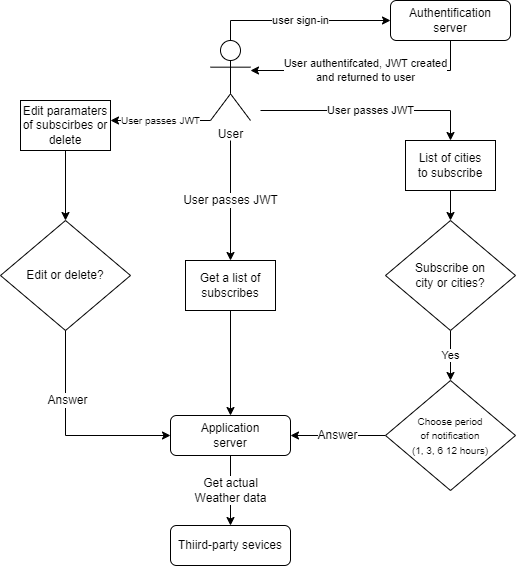

The diagram above was exported from draw.io. Its source (the exported page's mxGraphModel, read from the mxfile embedded in the PNG):
<mxGraphModel dx="1422" dy="762" grid="1" gridSize="10" guides="1" tooltips="1" connect="1" arrows="1" fold="1" page="1" pageScale="1" pageWidth="827" pageHeight="1169" background="#ffffff" math="0" shadow="0">
  <root>
    <mxCell id="WIyWlLk6GJQsqaUBKTNV-0" />
    <mxCell id="WIyWlLk6GJQsqaUBKTNV-1" parent="WIyWlLk6GJQsqaUBKTNV-0" />
    <mxCell id="WIyWlLk6GJQsqaUBKTNV-3" value="Authentification server" style="rounded=1;whiteSpace=wrap;html=1;fontSize=12;glass=0;strokeWidth=1;shadow=0;" parent="WIyWlLk6GJQsqaUBKTNV-1" vertex="1">
      <mxGeometry x="546" y="40" width="120" height="40" as="geometry" />
    </mxCell>
    <mxCell id="YsTIHUVkKOhMyJfn-QBj-4" value="user sign-in" style="edgeStyle=orthogonalEdgeStyle;rounded=0;orthogonalLoop=1;jettySize=auto;html=1;exitX=0.5;exitY=0;exitDx=0;exitDy=0;exitPerimeter=0;" edge="1" parent="WIyWlLk6GJQsqaUBKTNV-1" source="YsTIHUVkKOhMyJfn-QBj-0" target="WIyWlLk6GJQsqaUBKTNV-3">
      <mxGeometry relative="1" as="geometry" />
    </mxCell>
    <mxCell id="YsTIHUVkKOhMyJfn-QBj-17" value="User passes JWT" style="edgeStyle=orthogonalEdgeStyle;rounded=0;orthogonalLoop=1;jettySize=auto;html=1;fontSize=12;" edge="1" parent="WIyWlLk6GJQsqaUBKTNV-1" target="YsTIHUVkKOhMyJfn-QBj-16">
      <mxGeometry relative="1" as="geometry">
        <mxPoint x="386" y="180" as="sourcePoint" />
      </mxGeometry>
    </mxCell>
    <mxCell id="YsTIHUVkKOhMyJfn-QBj-0" value="User" style="shape=umlActor;verticalLabelPosition=bottom;verticalAlign=top;html=1;outlineConnect=0;" vertex="1" parent="WIyWlLk6GJQsqaUBKTNV-1">
      <mxGeometry x="366" y="80" width="40" height="80" as="geometry" />
    </mxCell>
    <mxCell id="YsTIHUVkKOhMyJfn-QBj-5" value="User authentifcated, JWT created&lt;br&gt;and returned to user" style="endArrow=classic;html=1;rounded=0;exitX=0.5;exitY=1;exitDx=0;exitDy=0;" edge="1" parent="WIyWlLk6GJQsqaUBKTNV-1" source="WIyWlLk6GJQsqaUBKTNV-3">
      <mxGeometry width="50" height="50" relative="1" as="geometry">
        <mxPoint x="516" y="200" as="sourcePoint" />
        <mxPoint x="406" y="110" as="targetPoint" />
        <Array as="points">
          <mxPoint x="606" y="110" />
          <mxPoint x="446" y="110" />
        </Array>
      </mxGeometry>
    </mxCell>
    <mxCell id="YsTIHUVkKOhMyJfn-QBj-11" value="Yes" style="edgeStyle=orthogonalEdgeStyle;rounded=0;orthogonalLoop=1;jettySize=auto;html=1;entryX=0.5;entryY=0;entryDx=0;entryDy=0;" edge="1" parent="WIyWlLk6GJQsqaUBKTNV-1" source="YsTIHUVkKOhMyJfn-QBj-10" target="YsTIHUVkKOhMyJfn-QBj-14">
      <mxGeometry relative="1" as="geometry">
        <mxPoint x="606" y="400" as="targetPoint" />
      </mxGeometry>
    </mxCell>
    <mxCell id="YsTIHUVkKOhMyJfn-QBj-28" value="Get actual&lt;br&gt;Weather data" style="edgeStyle=orthogonalEdgeStyle;rounded=0;orthogonalLoop=1;jettySize=auto;html=1;fontSize=12;" edge="1" parent="WIyWlLk6GJQsqaUBKTNV-1" source="YsTIHUVkKOhMyJfn-QBj-7" target="YsTIHUVkKOhMyJfn-QBj-27">
      <mxGeometry relative="1" as="geometry">
        <Array as="points">
          <mxPoint x="386" y="530" />
          <mxPoint x="386" y="530" />
        </Array>
      </mxGeometry>
    </mxCell>
    <mxCell id="YsTIHUVkKOhMyJfn-QBj-7" value="Application&lt;br&gt;server" style="rounded=1;whiteSpace=wrap;html=1;" vertex="1" parent="WIyWlLk6GJQsqaUBKTNV-1">
      <mxGeometry x="326" y="455" width="120" height="40" as="geometry" />
    </mxCell>
    <mxCell id="YsTIHUVkKOhMyJfn-QBj-9" value="User passes JWT" style="endArrow=classic;html=1;rounded=0;entryX=0.5;entryY=0;entryDx=0;entryDy=0;" edge="1" parent="WIyWlLk6GJQsqaUBKTNV-1" target="YsTIHUVkKOhMyJfn-QBj-12">
      <mxGeometry width="50" height="50" relative="1" as="geometry">
        <mxPoint x="416" y="150" as="sourcePoint" />
        <mxPoint x="626" y="140" as="targetPoint" />
        <Array as="points">
          <mxPoint x="606" y="150" />
        </Array>
      </mxGeometry>
    </mxCell>
    <mxCell id="YsTIHUVkKOhMyJfn-QBj-10" value="Subscribe on&lt;br&gt;city or cities?" style="rhombus;whiteSpace=wrap;html=1;" vertex="1" parent="WIyWlLk6GJQsqaUBKTNV-1">
      <mxGeometry x="541" y="260" width="130" height="110" as="geometry" />
    </mxCell>
    <mxCell id="YsTIHUVkKOhMyJfn-QBj-13" value="" style="edgeStyle=orthogonalEdgeStyle;rounded=0;orthogonalLoop=1;jettySize=auto;html=1;" edge="1" parent="WIyWlLk6GJQsqaUBKTNV-1" source="YsTIHUVkKOhMyJfn-QBj-12" target="YsTIHUVkKOhMyJfn-QBj-10">
      <mxGeometry relative="1" as="geometry" />
    </mxCell>
    <mxCell id="YsTIHUVkKOhMyJfn-QBj-12" value="List of cities&lt;br&gt;to subscribe" style="rounded=0;whiteSpace=wrap;html=1;" vertex="1" parent="WIyWlLk6GJQsqaUBKTNV-1">
      <mxGeometry x="561" y="180" width="90" height="50" as="geometry" />
    </mxCell>
    <mxCell id="YsTIHUVkKOhMyJfn-QBj-15" value="Answer" style="edgeStyle=orthogonalEdgeStyle;rounded=0;orthogonalLoop=1;jettySize=auto;html=1;fontSize=12;" edge="1" parent="WIyWlLk6GJQsqaUBKTNV-1" source="YsTIHUVkKOhMyJfn-QBj-14" target="YsTIHUVkKOhMyJfn-QBj-7">
      <mxGeometry relative="1" as="geometry" />
    </mxCell>
    <mxCell id="YsTIHUVkKOhMyJfn-QBj-14" value="&lt;font style=&quot;font-size: 10px;&quot;&gt;Choose period&lt;br&gt;of notification&lt;br&gt;(1, 3, 6 12 hours)&lt;/font&gt;" style="rhombus;whiteSpace=wrap;html=1;" vertex="1" parent="WIyWlLk6GJQsqaUBKTNV-1">
      <mxGeometry x="541" y="420" width="130" height="110" as="geometry" />
    </mxCell>
    <mxCell id="YsTIHUVkKOhMyJfn-QBj-18" value="" style="edgeStyle=orthogonalEdgeStyle;rounded=0;orthogonalLoop=1;jettySize=auto;html=1;fontSize=12;" edge="1" parent="WIyWlLk6GJQsqaUBKTNV-1" source="YsTIHUVkKOhMyJfn-QBj-16" target="YsTIHUVkKOhMyJfn-QBj-7">
      <mxGeometry relative="1" as="geometry" />
    </mxCell>
    <mxCell id="YsTIHUVkKOhMyJfn-QBj-16" value="Get a list of subscribes" style="rounded=0;whiteSpace=wrap;html=1;fontSize=12;" vertex="1" parent="WIyWlLk6GJQsqaUBKTNV-1">
      <mxGeometry x="341" y="300" width="90" height="50" as="geometry" />
    </mxCell>
    <mxCell id="YsTIHUVkKOhMyJfn-QBj-22" value="" style="edgeStyle=orthogonalEdgeStyle;rounded=0;orthogonalLoop=1;jettySize=auto;html=1;fontSize=12;" edge="1" parent="WIyWlLk6GJQsqaUBKTNV-1" source="YsTIHUVkKOhMyJfn-QBj-19" target="YsTIHUVkKOhMyJfn-QBj-21">
      <mxGeometry relative="1" as="geometry" />
    </mxCell>
    <mxCell id="YsTIHUVkKOhMyJfn-QBj-19" value="Edit paramaters&lt;br&gt;of subscirbes or&lt;br&gt;delete" style="rounded=0;whiteSpace=wrap;html=1;fontSize=12;" vertex="1" parent="WIyWlLk6GJQsqaUBKTNV-1">
      <mxGeometry x="176" y="140" width="90" height="50" as="geometry" />
    </mxCell>
    <mxCell id="YsTIHUVkKOhMyJfn-QBj-20" value="&lt;font style=&quot;font-size: 10px;&quot;&gt;User passes JWT&lt;/font&gt;" style="endArrow=classic;html=1;rounded=0;fontSize=12;exitX=0;exitY=1;exitDx=0;exitDy=0;exitPerimeter=0;" edge="1" parent="WIyWlLk6GJQsqaUBKTNV-1" source="YsTIHUVkKOhMyJfn-QBj-0">
      <mxGeometry width="50" height="50" relative="1" as="geometry">
        <mxPoint x="291" y="180" as="sourcePoint" />
        <mxPoint x="266" y="160" as="targetPoint" />
        <Array as="points">
          <mxPoint x="316" y="160" />
        </Array>
      </mxGeometry>
    </mxCell>
    <mxCell id="YsTIHUVkKOhMyJfn-QBj-21" value="Edit or delete?" style="rhombus;whiteSpace=wrap;html=1;fontSize=12;" vertex="1" parent="WIyWlLk6GJQsqaUBKTNV-1">
      <mxGeometry x="156" y="260" width="130" height="110" as="geometry" />
    </mxCell>
    <mxCell id="YsTIHUVkKOhMyJfn-QBj-25" value="" style="endArrow=classic;html=1;rounded=0;fontSize=12;exitX=0.5;exitY=1;exitDx=0;exitDy=0;entryX=0;entryY=0.5;entryDx=0;entryDy=0;" edge="1" parent="WIyWlLk6GJQsqaUBKTNV-1" source="YsTIHUVkKOhMyJfn-QBj-21" target="YsTIHUVkKOhMyJfn-QBj-7">
      <mxGeometry width="50" height="50" relative="1" as="geometry">
        <mxPoint x="216" y="480" as="sourcePoint" />
        <mxPoint x="266" y="430" as="targetPoint" />
        <Array as="points">
          <mxPoint x="221" y="475" />
        </Array>
      </mxGeometry>
    </mxCell>
    <mxCell id="YsTIHUVkKOhMyJfn-QBj-26" value="Answer" style="edgeLabel;html=1;align=center;verticalAlign=middle;resizable=0;points=[];fontSize=12;" vertex="1" connectable="0" parent="YsTIHUVkKOhMyJfn-QBj-25">
      <mxGeometry x="-0.3429" y="1" relative="1" as="geometry">
        <mxPoint as="offset" />
      </mxGeometry>
    </mxCell>
    <mxCell id="YsTIHUVkKOhMyJfn-QBj-27" value="Thiird-party sevices" style="rounded=1;whiteSpace=wrap;html=1;fontSize=12;" vertex="1" parent="WIyWlLk6GJQsqaUBKTNV-1">
      <mxGeometry x="326" y="565" width="120" height="40" as="geometry" />
    </mxCell>
  </root>
</mxGraphModel>